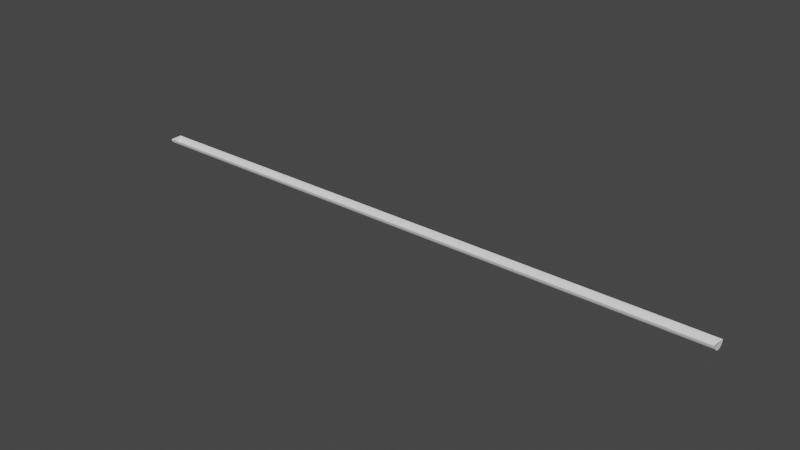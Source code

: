 # Source: drain.blend  (saved by Blender 2.83.19; exported with 4.5.12 LTS)
import bpy
from mathutils import Matrix  # noqa: F401  (used for matrix-valued properties, if any)

bpy.ops.wm.read_factory_settings(use_empty=True)
scene = bpy.context.scene
scene.name = 'Scene'

# ---- collections
col_collection = bpy.data.collections.new('Collection'); scene.collection.children.link(col_collection)
col_mesh = bpy.data.collections.new('Mesh'); scene.collection.children.link(col_mesh)
col_rig = bpy.data.collections.new('Rig'); scene.collection.children.link(col_rig)
col_extras = bpy.data.collections.new('Extras'); scene.collection.children.link(col_extras)

# ---- materials (node trees are filled in below, after node groups)
mat_powderedmetal = bpy.data.materials.new('powderedMetal')

# ---- material node trees

# ---- world
world_world = bpy.data.worlds.new('World'); scene.world = world_world
world_world.use_nodes = True; world_world.node_tree.nodes.clear()
_N = world_world.node_tree.nodes; _L = world_world.node_tree.links
n0 = _N.new('ShaderNodeOutputWorld'); n0.name = 'World Output'; n0.location = (300, 300)
n1 = _N.new('ShaderNodeBackground'); n1.name = 'Background'; n1.location = (10, 300)
n1.inputs[0].default_value = (0.05088, 0.05088, 0.05088, 1.0)
_L.new(n1.outputs[0], n0.inputs[0])
n0.is_active_output = True
world_world.color = (0.05088, 0.05088, 0.05088)
world_world.use_sun_shadow = False
world_world.sun_shadow_jitter_overblur = 0.0

# ---- meshes
me_cylinder = bpy.data.meshes.new('Cylinder')
me_cylinder.from_pydata([(0.177, 17.4, 0.0), (0.177, -0.1902, -1.547e-08), (0.1635, 17.4, -0.06772), (0.1635, -0.1902, -0.06772), (0.1251, 17.4, -0.1251), (0.1251, -0.1902, -0.1251), (0.06773, 17.4, -0.1635), (0.06772, -0.1902, -0.1635), (8.434e-06, 17.4, -0.177), (2.98e-08, -0.1902, -0.177), (-0.06771, 17.4, -0.1635), (-0.06772, -0.1902, -0.1635), (-0.1251, 17.4, -0.1251), (-0.1251, -0.1902, -0.1251), (-0.1635, 17.4, -0.06772), (-0.1635, -0.1903, -0.06772), (-0.1769, 17.4, 9.845e-09), (-0.177, -0.1903, -5.625e-09)], [], [(0, 1, 3, 2), (2, 3, 5, 4), (4, 5, 7, 6), (6, 7, 9, 8), (8, 9, 11, 10), (10, 11, 13, 12), (12, 13, 15, 14), (14, 15, 17, 16), (0, 2, 4, 6, 8, 10, 12, 14, 16), (3, 1, 17, 15, 13, 11, 9, 7, 5)])
me_cylinder.polygons.foreach_set('use_smooth', [1, 1, 1, 1, 1, 1, 1, 1, 0, 0])
_uv = me_cylinder.uv_layers.new(name='UVMap')
_uv.uv.foreach_set('vector', [-5.08, -179.5, -5.08, 181.0, -3.685, 181.0, -3.685, -179.5, -3.685, -179.5, -3.685, 181.0, -2.29, 181.0, -2.29, -179.5, -2.29, -179.5, -2.29, 181.0, -0.895, 181.0, -0.895, -179.5, -0.895, -179.5, -0.895, 181.0, 0.5, 181.0, 0.5, -179.5, 0.5, -179.5, 0.5, 181.0, 1.895, 181.0, 1.895, -179.5, 1.895, -179.5, 1.895, 181.0, 3.29, 181.0, 3.29, -179.5, 3.29, -179.5, 3.29, 181.0, 4.685, 181.0, 4.685, -179.5, 4.685, -179.5, 4.685, 181.0, 6.08, 181.0, 6.08, -179.5, -3.488, 2.063, -3.194, 0.583, -2.355, -0.6717, -1.101, -1.51, 0.3792, -1.804, 1.859, -1.51, 3.114, -0.6717, 3.952, 0.583, 4.246, 2.063, -3.194, 0.583, -3.488, 2.063, 4.246, 2.063, 3.952, 0.583, 3.114, -0.6717, 1.859, -1.51, 0.3792, -1.804, -1.101, -1.51, -2.355, -0.6717])
me_cylinder.materials.append(mat_powderedmetal)
me_cylinder.use_remesh_fix_poles = True
me_cylinder.use_remesh_preserve_attributes = False
me_cylinder.use_mirror_vertex_groups = False
me_cylinder.update()
me_cylinder.normals_split_custom_set([tuple(v) for v in zip(*[iter([0.9808, -4.681e-07, -0.1951, 0.9808, -4.681e-07, -0.1951, 0.9239, -4.412e-07, -0.3827, 0.9239, -4.412e-07, -0.3827, 0.9239, -4.412e-07, -0.3827, 0.9239, -4.412e-07, -0.3827, 0.7071, -3.376e-07, -0.7071, 0.7071, -3.376e-07, -0.7071, 0.7071, -3.376e-07, -0.7071, 0.7071, -3.376e-07, -0.7071, 0.3827, -1.821e-07, -0.9239, 0.3827, -1.821e-07, -0.9239, 0.3827, -1.821e-07, -0.9239, 0.3827, -1.821e-07, -0.9239, -3.047e-06, 1.142e-09, -1.0, 3.559e-06, 1.139e-09, -1.0, 3.559e-06, 1.139e-09, -1.0, -3.047e-06, 1.142e-09, -1.0, -0.3827, 1.845e-07, -0.9239, -0.3827, 1.845e-07, -0.9239, -0.3827, 1.845e-07, -0.9239, -0.3827, 1.845e-07, -0.9239, -0.7071, 3.395e-07, -0.7071, -0.7071, 3.395e-07, -0.7071, -0.7071, 3.395e-07, -0.7071, -0.7071, 3.395e-07, -0.7071, -0.9239, 4.421e-07, -0.3827, -0.9239, 4.421e-07, -0.3827, -0.9239, 4.421e-07, -0.3827, -0.9239, 4.421e-07, -0.3827, -0.9808, 4.686e-07, -0.1951, -0.9808, 4.686e-07, -0.1951, -2.313e-05, 1.0, -3.109e-06, -2.313e-05, 1.0, -3.109e-06, -2.313e-05, 1.0, -3.109e-06, -2.313e-05, 1.0, -3.109e-06, -2.313e-05, 1.0, -3.109e-06, -2.313e-05, 1.0, -3.109e-06, -2.313e-05, 1.0, -3.109e-06, -2.313e-05, 1.0, -3.109e-06, -2.313e-05, 1.0, -3.109e-06, 2.391e-05, -1.0, -4.605e-06, 2.391e-05, -1.0, -4.605e-06, 2.391e-05, -1.0, -4.605e-06, 2.391e-05, -1.0, -4.605e-06, 2.391e-05, -1.0, -4.605e-06, 2.391e-05, -1.0, -4.605e-06, 2.391e-05, -1.0, -4.605e-06, 2.391e-05, -1.0, -4.605e-06, 2.391e-05, -1.0, -4.605e-06])] * 3)])

# ---- objects
ob_cylinder = bpy.data.objects.new('Cylinder', me_cylinder)

# ---- transforms, parenting, visibility, modifiers, constraints
ob_cylinder.location = (0.8834, -0.8831, 0.0)
ob_cylinder.rotation_euler = (0.0, 0.0, 4.712)
ob_cylinder.scale = (5.0, 5.0, 5.0)
ob_cylinder.lineart.crease_threshold = 0.0

# ---- collection membership
col_collection.objects.link(ob_cylinder)

# ---- scene / render settings (as saved in the file)
scene.frame_start = 1; scene.frame_end = 250; scene.frame_set(0)
scene.render.engine = 'BLENDER_EEVEE_NEXT'
scene.cycles.use_denoising = False
scene.cycles.samples = 128
scene.cycles.sampling_pattern = 'TABULATED_SOBOL'
scene.cycles.use_adaptive_sampling = False
scene.cycles.use_light_tree = False
scene.view_settings.view_transform = 'Filmic'
bpy.context.view_layer.update()

# ---- added for rendering (the .blend has no active camera and no usable light): camera, sun
cam_auto = bpy.data.cameras.new('AutoCamera')
cam_auto.lens = 50.0
cam_auto.sensor_width = 36.0
cam_auto.clip_end = 1428.14
ob_auto_camera = bpy.data.objects.new('AutoCamera', cam_auto)
scene.collection.objects.link(ob_auto_camera)
ob_auto_camera.location = (125.273, -98.5342, 64.6584)
ob_auto_camera.rotation_euler = (1.09748, -7.21219e-08, 0.694738)
scene.camera = ob_auto_camera
light_auto_sun = bpy.data.lights.new('AutoSun', 'SUN')
light_auto_sun.energy = 3.0
light_auto_sun.angle = 0.0523599
ob_auto_sun = bpy.data.objects.new('AutoSun', light_auto_sun)
scene.collection.objects.link(ob_auto_sun)
ob_auto_sun.rotation_euler = (0.872665, 0.174533, 0.523599)
bpy.context.view_layer.update()
